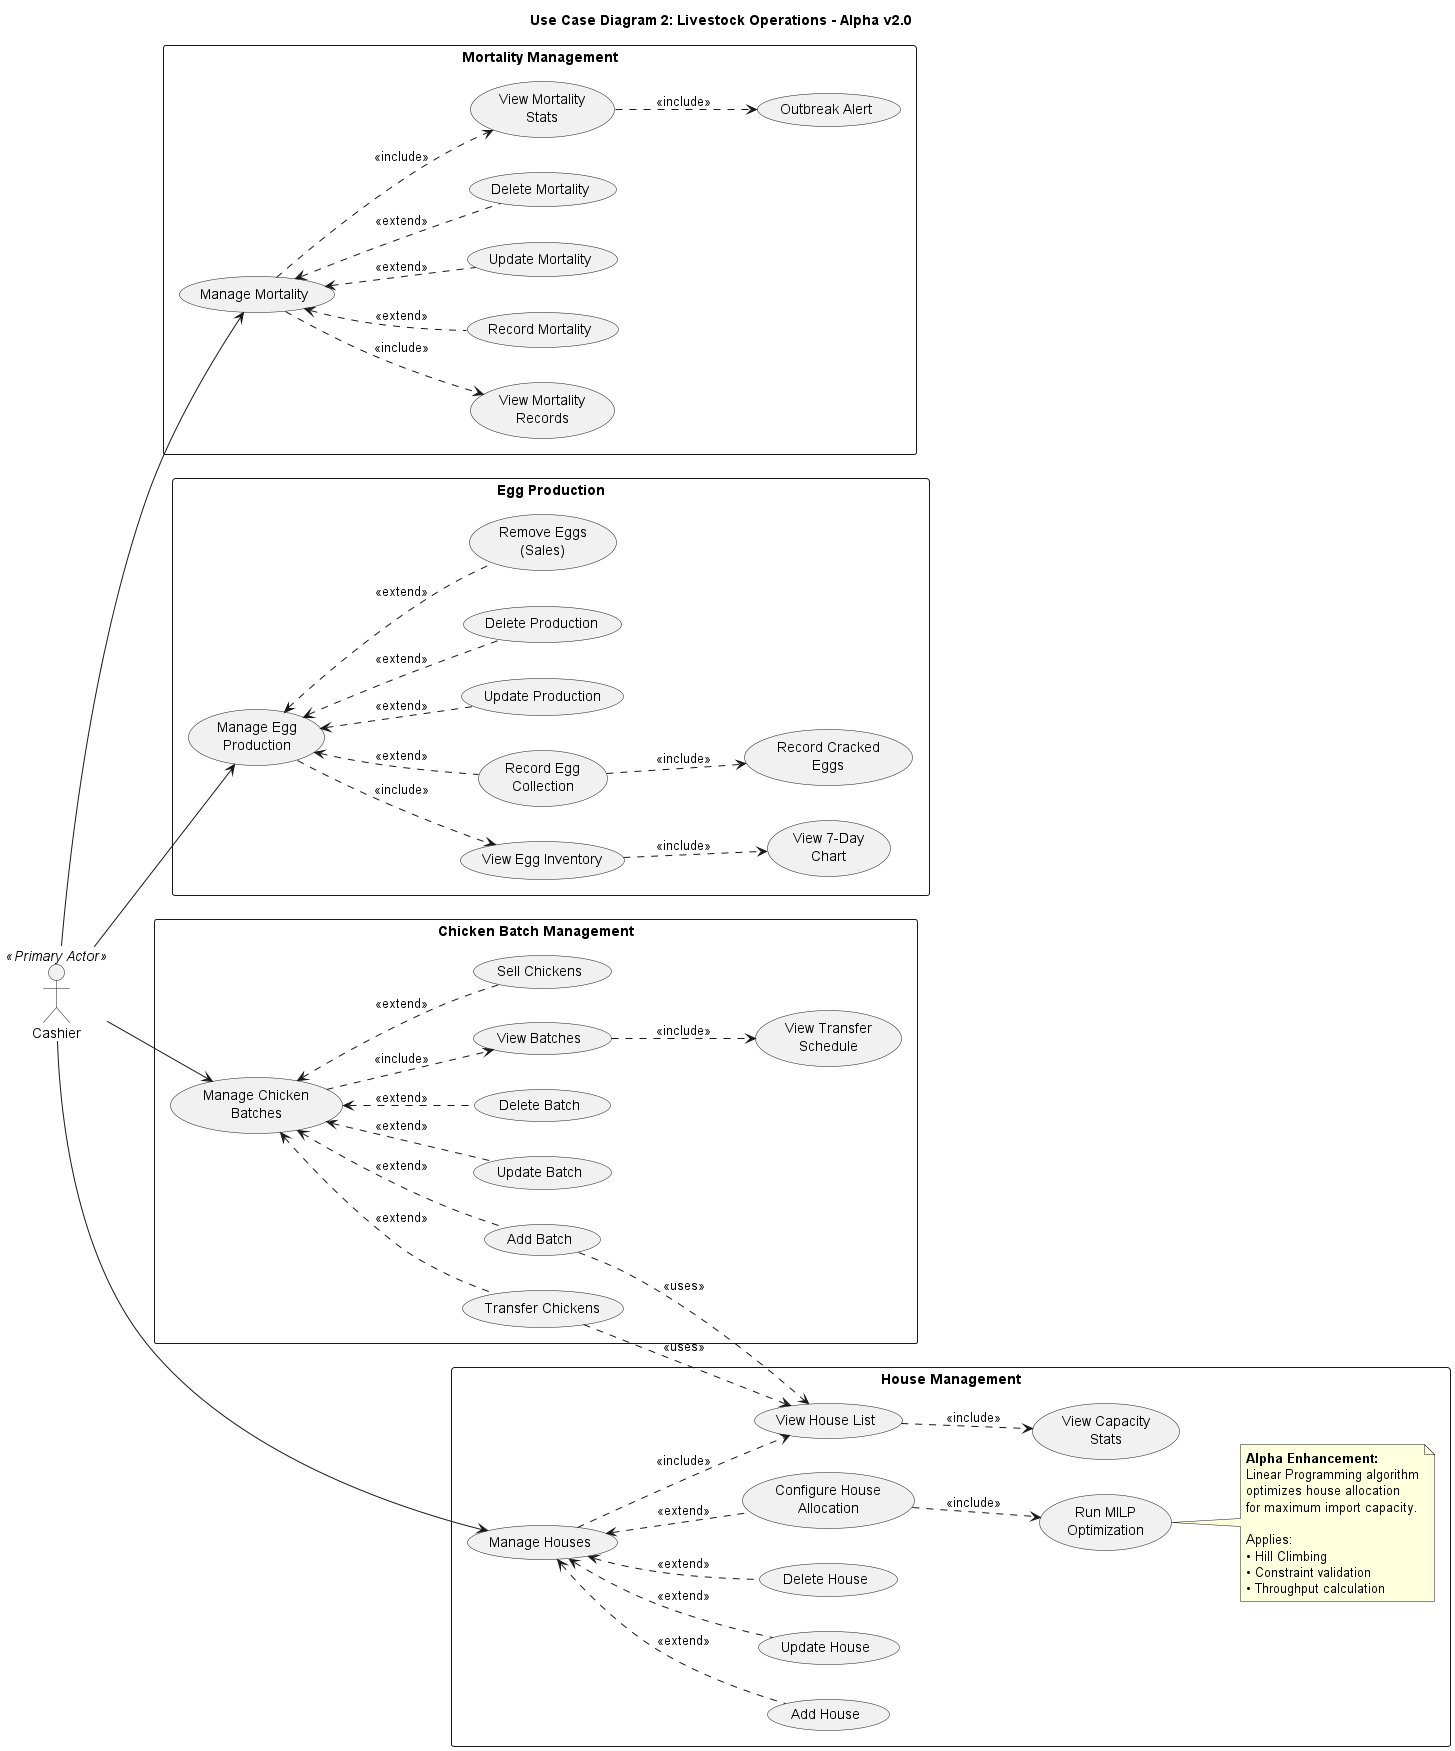

The diagram above was rendered by PlantUML. Its source (embedded in the PNG):
@startuml UC_Diagram_2_Livestock_Operations

title Use Case Diagram 2: Livestock Operations - Alpha v2.0

left to right direction

actor "Cashier" as Cashier <<Primary Actor>>

' ============================================
' HOUSE MANAGEMENT
' ============================================
rectangle "House Management" {
  usecase "Manage Houses" as UC_H
  usecase "View House List" as UC_H1
  usecase "Add House" as UC_H2
  usecase "Update House" as UC_H3
  usecase "Delete House" as UC_H4
  usecase "Configure House\nAllocation" as UC_H5
  usecase "Run MILP\nOptimization" as UC_H6
  usecase "View Capacity\nStats" as UC_H7
  
  note right of UC_H6
    <b>Alpha Enhancement:</b>
    Linear Programming algorithm
    optimizes house allocation
    for maximum import capacity.
    
    Applies:
    • Hill Climbing
    • Constraint validation
    • Throughput calculation
  end note
}

' ============================================
' CHICKEN BATCH MANAGEMENT
' ============================================
rectangle "Chicken Batch Management" {
  usecase "Manage Chicken\nBatches" as UC_C
  usecase "View Batches" as UC_C1
  usecase "Add Batch" as UC_C2
  usecase "Update Batch" as UC_C3
  usecase "Delete Batch" as UC_C4
  usecase "Transfer Chickens" as UC_C5
  usecase "Sell Chickens" as UC_C6
  usecase "View Transfer\nSchedule" as UC_C7
}

' ============================================
' MORTALITY MANAGEMENT
' ============================================
rectangle "Mortality Management" {
  usecase "Manage Mortality" as UC_M
  usecase "View Mortality\nRecords" as UC_M1
  usecase "Record Mortality" as UC_M2
  usecase "Update Mortality" as UC_M3
  usecase "Delete Mortality" as UC_M4
  usecase "View Mortality\nStats" as UC_M5
  usecase "Outbreak Alert" as UC_M6
}

' ============================================
' EGG PRODUCTION
' ============================================
rectangle "Egg Production" {
  usecase "Manage Egg\nProduction" as UC_E
  usecase "View Egg Inventory" as UC_E1
  usecase "Record Egg\nCollection" as UC_E2
  usecase "Update Production" as UC_E3
  usecase "Delete Production" as UC_E4
  usecase "Remove Eggs\n(Sales)" as UC_E5
  usecase "Record Cracked\nEggs" as UC_E6
  usecase "View 7-Day\nChart" as UC_E7
}

' ============================================
' ACTOR RELATIONSHIPS
' ============================================
Cashier --> UC_H
Cashier --> UC_C
Cashier --> UC_M
Cashier --> UC_E

' ============================================
' HOUSE RELATIONSHIPS
' ============================================
UC_H ..> UC_H1 : <<include>>
UC_H <.. UC_H2 : <<extend>>
UC_H <.. UC_H3 : <<extend>>
UC_H <.. UC_H4 : <<extend>>
UC_H <.. UC_H5 : <<extend>>
UC_H5 ..> UC_H6 : <<include>>
UC_H1 ..> UC_H7 : <<include>>

' ============================================
' CHICKEN RELATIONSHIPS
' ============================================
UC_C ..> UC_C1 : <<include>>
UC_C <.. UC_C2 : <<extend>>
UC_C <.. UC_C3 : <<extend>>
UC_C <.. UC_C4 : <<extend>>
UC_C <.. UC_C5 : <<extend>>
UC_C <.. UC_C6 : <<extend>>
UC_C1 ..> UC_C7 : <<include>>
UC_C2 ..> UC_H1 : <<uses>>
UC_C5 ..> UC_H1 : <<uses>>

' ============================================
' MORTALITY RELATIONSHIPS
' ============================================
UC_M ..> UC_M1 : <<include>>
UC_M ..> UC_M5 : <<include>>
UC_M <.. UC_M2 : <<extend>>
UC_M <.. UC_M3 : <<extend>>
UC_M <.. UC_M4 : <<extend>>
UC_M5 ..> UC_M6 : <<include>>

' ============================================
' EGG RELATIONSHIPS
' ============================================
UC_E ..> UC_E1 : <<include>>
UC_E <.. UC_E2 : <<extend>>
UC_E <.. UC_E3 : <<extend>>
UC_E <.. UC_E4 : <<extend>>
UC_E <.. UC_E5 : <<extend>>
UC_E2 ..> UC_E6 : <<include>>
UC_E1 ..> UC_E7 : <<include>>

@enduml